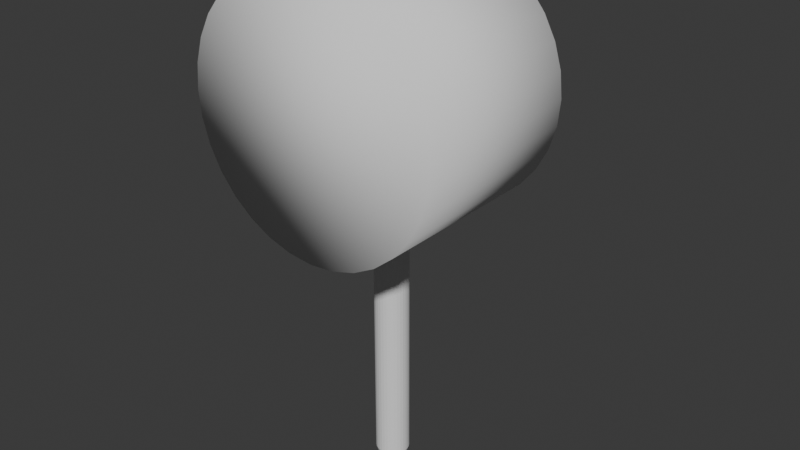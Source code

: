 # Source: Boss_02.blend  (saved by Blender 4.4.32; exported with 4.5.12 LTS)
import bpy
from mathutils import Matrix  # noqa: F401  (used for matrix-valued properties, if any)

bpy.ops.wm.read_factory_settings(use_empty=True)
scene = bpy.context.scene
scene.name = 'Scene'

# ---- world
world_world = bpy.data.worlds.new('World'); scene.world = world_world
world_world.use_nodes = True; world_world.node_tree.nodes.clear()
_N = world_world.node_tree.nodes; _L = world_world.node_tree.links
n0 = _N.new('ShaderNodeOutputWorld'); n0.name = 'World Output'; n0.location = (300, 300)
n1 = _N.new('ShaderNodeBackground'); n1.name = 'Background'; n1.location = (10, 300)
n1.inputs[0].default_value = (0.05088, 0.05088, 0.05088, 1.0)
_L.new(n1.outputs[0], n0.inputs[0])
n0.is_active_output = True
world_world.color = (0.05088, 0.05088, 0.05088)
world_world.sun_shadow_jitter_overblur = 0.0

# ---- meshes
me_body = bpy.data.meshes.new('body')
me_body.from_pydata([(-2.578e-09, 0.06461, -3.824), (2.587e-08, 7.136, -1.442), (0.7431, 0.06429, -3.75), (0.2846, 7.136, -1.414), (1.458, 0.06332, -3.534), (0.5583, 7.135, -1.331), (2.116, 0.06176, -3.182), (0.8106, 7.135, -1.196), (2.693, 0.05965, -2.708), (1.032, 7.134, -1.015), (3.167, 0.05708, -2.131), (1.213, 7.133, -0.7937), (3.519, 0.05415, -1.472), (1.348, 7.132, -0.5414), (3.736, 0.05097, -0.7577), (1.431, 7.131, -0.2677), (3.809, 0.04767, -0.01463), (1.459, 7.129, 0.01688), (3.736, 0.04436, 0.7285), (1.431, 7.128, 0.3015), (3.519, 0.04118, 1.443), (1.348, 7.127, 0.5752), (3.167, 0.03825, 2.102), (1.213, 7.126, 0.8274), (2.693, 0.03568, 2.679), (1.032, 7.125, 1.049), (2.116, 0.03357, 3.152), (0.8106, 7.124, 1.23), (1.458, 0.03201, 3.504), (0.5583, 7.123, 1.365), (0.7431, 0.03104, 3.721), (0.2846, 7.123, 1.448), (-2.578e-09, 0.03072, 3.794), (2.587e-08, 7.123, 1.476), (-0.7431, 0.03104, 3.721), (-0.2846, 7.123, 1.448), (-1.458, 0.03201, 3.504), (-0.5583, 7.123, 1.365), (-2.116, 0.03357, 3.152), (-0.8106, 7.124, 1.23), (-2.693, 0.03568, 2.679), (-1.032, 7.125, 1.049), (-3.167, 0.03825, 2.102), (-1.213, 7.126, 0.8274), (-3.519, 0.04118, 1.443), (-1.348, 7.127, 0.5752), (-3.736, 0.04436, 0.7285), (-1.431, 7.128, 0.3015), (-3.809, 0.04767, -0.01463), (-1.459, 7.129, 0.01688), (-3.736, 0.05097, -0.7577), (-1.431, 7.131, -0.2677), (-3.519, 0.05415, -1.472), (-1.348, 7.132, -0.5414), (-3.167, 0.05708, -2.131), (-1.213, 7.133, -0.7937), (-2.693, 0.05965, -2.708), (-1.032, 7.134, -1.015), (-2.116, 0.06176, -3.182), (-0.8106, 7.135, -1.196), (-1.458, 0.06332, -3.534), (-0.5583, 7.135, -1.331), (-0.7431, 0.06429, -3.75), (-0.2846, 7.136, -1.414), (-1.371e-08, 5.367, -3.785), (0.7402, 5.367, -3.712), (1.452, 5.366, -3.496), (2.108, 5.365, -3.146), (2.683, 5.363, -2.674), (3.155, 5.36, -2.099), (3.505, 5.357, -1.443), (3.721, 5.354, -0.7312), (3.794, 5.351, 0.008968), (3.721, 5.347, 0.7491), (3.505, 5.344, 1.461), (3.155, 5.341, 2.117), (2.683, 5.339, 2.692), (2.108, 5.337, 3.164), (1.452, 5.335, 3.514), (0.7402, 5.334, 3.73), (-1.371e-08, 5.334, 3.803), (-0.7402, 5.334, 3.73), (-1.452, 5.335, 3.514), (-2.108, 5.337, 3.164), (-2.683, 5.339, 2.692), (-3.155, 5.341, 2.117), (-3.505, 5.344, 1.461), (-3.721, 5.347, 0.7491), (-3.794, 5.351, 0.008968), (-3.721, 5.354, -0.7312), (-3.505, 5.357, -1.443), (-3.155, 5.36, -2.099), (-2.683, 5.363, -2.674), (-2.108, 5.365, -3.146), (-1.452, 5.366, -3.496), (-0.7402, 5.367, -3.712), (-2.876e-09, 2.915, -11.93), (0.06123, 2.921, -11.93), (-2.317e-09, 2.709, -3.573), (-2.317e-09, 2.74, -11.36), (0.09803, 2.719, -3.573), (0.09803, 2.75, -11.36), (0.1923, 2.747, -3.573), (0.1923, 2.778, -11.36), (0.2792, 2.794, -3.575), (0.2792, 2.825, -11.37), (0.3553, 2.856, -3.576), (0.3553, 2.887, -11.37), (0.4178, 2.932, -3.578), (0.4178, 2.963, -11.37), (0.4642, 3.019, -3.58), (0.4642, 3.05, -11.37), (0.4928, 3.113, -3.582), (0.4928, 3.144, -11.37), (0.5025, 3.211, -3.584), (0.5025, 3.242, -11.38), (0.4928, 3.309, -3.587), (0.4928, 3.34, -11.38), (0.4642, 3.404, -3.589), (0.4642, 3.435, -11.38), (0.4178, 3.491, -3.591), (0.4178, 3.522, -11.38), (0.3553, 3.567, -3.593), (0.3553, 3.598, -11.38), (0.2792, 3.629, -3.594), (0.2792, 3.66, -11.38), (0.1923, 3.676, -3.595), (0.1923, 3.707, -11.39), (0.09803, 3.704, -3.596), (0.09803, 3.735, -11.39), (-2.317e-09, 3.714, -3.596), (-2.317e-09, 3.745, -11.39), (-0.09803, 3.704, -3.596), (-0.09803, 3.735, -11.39), (-0.1923, 3.676, -3.595), (-0.1923, 3.707, -11.39), (-0.2792, 3.629, -3.594), (-0.2792, 3.66, -11.38), (-0.3553, 3.567, -3.593), (-0.3553, 3.598, -11.38), (-0.4178, 3.491, -3.591), (-0.4178, 3.522, -11.38), (-0.4642, 3.404, -3.589), (-0.4642, 3.435, -11.38), (-0.4928, 3.309, -3.587), (-0.4928, 3.34, -11.38), (-0.5025, 3.211, -3.584), (-0.5025, 3.242, -11.38), (-0.4928, 3.113, -3.582), (-0.4928, 3.144, -11.37), (-0.4642, 3.019, -3.58), (-0.4642, 3.05, -11.37), (-0.4178, 2.932, -3.578), (-0.4178, 2.963, -11.37), (-0.3553, 2.856, -3.576), (-0.3553, 2.887, -11.37), (-0.2792, 2.794, -3.575), (-0.2792, 2.825, -11.37), (-0.1923, 2.747, -3.573), (-0.1923, 2.778, -11.36), (-0.09803, 2.719, -3.573), (-0.09803, 2.75, -11.36), (0.1201, 2.939, -11.93), (0.1744, 2.968, -11.93), (0.2219, 3.007, -11.93), (0.261, 3.055, -11.94), (0.29, 3.109, -11.94), (0.3078, 3.168, -11.94), (0.3139, 3.229, -11.94), (0.3078, 3.29, -11.94), (0.29, 3.349, -11.94), (0.261, 3.403, -11.94), (0.2219, 3.451, -11.95), (0.1744, 3.49, -11.95), (0.1201, 3.519, -11.95), (0.06123, 3.537, -11.95), (-2.876e-09, 3.543, -11.95), (-0.06123, 3.537, -11.95), (-0.1201, 3.519, -11.95), (-0.1744, 3.49, -11.95), (-0.2219, 3.451, -11.95), (-0.261, 3.403, -11.94), (-0.29, 3.349, -11.94), (-0.3078, 3.29, -11.94), (-0.3139, 3.229, -11.94), (-0.3078, 3.168, -11.94), (-0.29, 3.109, -11.94), (-0.261, 3.055, -11.94), (-0.2219, 3.007, -11.93), (-0.1744, 2.968, -11.93), (-0.1201, 2.939, -11.93), (-0.06123, 2.921, -11.93), (-5.524e-09, 2.932, -11.23), (-0.06123, 2.938, -11.23), (-0.1201, 2.956, -11.23), (-0.1744, 2.985, -11.23), (-0.2219, 3.024, -11.24), (-0.261, 3.071, -11.24), (-0.29, 3.125, -11.24), (-0.3078, 3.184, -11.24), (-0.3139, 3.246, -11.24), (-0.3078, 3.307, -11.24), (-0.29, 3.366, -11.24), (-0.261, 3.42, -11.24), (-0.2219, 3.468, -11.25), (-0.1744, 3.507, -11.25), (-0.1201, 3.536, -11.25), (-0.06123, 3.553, -11.25), (-5.524e-09, 3.56, -11.25), (0.06123, 3.553, -11.25), (0.1201, 3.536, -11.25), (0.1744, 3.507, -11.25), (0.2219, 3.468, -11.25), (0.261, 3.42, -11.24), (0.29, 3.366, -11.24), (0.3078, 3.307, -11.24), (0.3139, 3.246, -11.24), (0.3078, 3.184, -11.24), (0.29, 3.125, -11.24), (0.261, 3.071, -11.24), (0.2219, 3.024, -11.24), (0.1744, 2.985, -11.23), (0.1201, 2.956, -11.23), (0.06123, 2.938, -11.23)], [], [(64, 1, 3, 65), (65, 3, 5, 66), (66, 5, 7, 67), (67, 7, 9, 68), (68, 9, 11, 69), (69, 11, 13, 70), (70, 13, 15, 71), (71, 15, 17, 72), (72, 17, 19, 73), (73, 19, 21, 74), (74, 21, 23, 75), (75, 23, 25, 76), (76, 25, 27, 77), (77, 27, 29, 78), (78, 29, 31, 79), (79, 31, 33, 80), (80, 33, 35, 81), (81, 35, 37, 82), (82, 37, 39, 83), (83, 39, 41, 84), (84, 41, 43, 85), (85, 43, 45, 86), (86, 45, 47, 87), (87, 47, 49, 88), (88, 49, 51, 89), (89, 51, 53, 90), (90, 53, 55, 91), (91, 55, 57, 92), (92, 57, 59, 93), (93, 59, 61, 94), (3, 1, 63, 61, 59, 57, 55, 53, 51, 49, 47, 45, 43, 41, 39, 37, 35, 33, 31, 29, 27, 25, 23, 21, 19, 17, 15, 13, 11, 9, 7, 5), (94, 61, 63, 95), (95, 63, 1, 64), (0, 2, 4, 6, 8, 10, 12, 14, 16, 18, 20, 22, 24, 26, 28, 30, 32, 34, 36, 38, 40, 42, 44, 46, 48, 50, 52, 54, 56, 58, 60, 62), (62, 95, 64, 0), (60, 94, 95, 62), (58, 93, 94, 60), (56, 92, 93, 58), (54, 91, 92, 56), (52, 90, 91, 54), (50, 89, 90, 52), (48, 88, 89, 50), (46, 87, 88, 48), (44, 86, 87, 46), (42, 85, 86, 44), (40, 84, 85, 42), (38, 83, 84, 40), (36, 82, 83, 38), (34, 81, 82, 36), (32, 80, 81, 34), (30, 79, 80, 32), (28, 78, 79, 30), (26, 77, 78, 28), (24, 76, 77, 26), (22, 75, 76, 24), (20, 74, 75, 22), (18, 73, 74, 20), (16, 72, 73, 18), (14, 71, 72, 16), (12, 70, 71, 14), (10, 69, 70, 12), (8, 68, 69, 10), (6, 67, 68, 8), (4, 66, 67, 6), (2, 65, 66, 4), (0, 64, 65, 2), (171, 170, 214, 213), (125, 123, 172, 173), (98, 99, 101, 100), (179, 178, 206, 205), (141, 139, 180, 181), (100, 101, 103, 102), (190, 189, 195, 194), (157, 155, 188, 189), (102, 103, 105, 104), (182, 181, 203, 202), (99, 161, 191, 96), (104, 105, 107, 106), (174, 173, 211, 210), (103, 101, 97, 162), (106, 107, 109, 108), (166, 165, 219, 218), (119, 117, 169, 170), (108, 109, 111, 110), (185, 184, 200, 199), (135, 133, 177, 178), (110, 111, 113, 112), (177, 176, 208, 207), (151, 149, 185, 186), (112, 113, 115, 114), (169, 168, 216, 215), (113, 111, 166, 167), (114, 115, 117, 116), (97, 96, 192, 223), (129, 127, 174, 175), (116, 117, 119, 118), (188, 187, 197, 196), (145, 143, 182, 183), (118, 119, 121, 120), (180, 179, 205, 204), (161, 159, 190, 191), (120, 121, 123, 122), (172, 171, 213, 212), (107, 105, 163, 164), (122, 123, 125, 124), (164, 163, 221, 220), (123, 121, 171, 172), (124, 125, 127, 126), (183, 182, 202, 201), (139, 137, 179, 180), (126, 127, 129, 128), (175, 174, 210, 209), (155, 153, 187, 188), (128, 129, 131, 130), (167, 166, 218, 217), (117, 115, 168, 169), (130, 131, 133, 132), (191, 190, 194, 193), (133, 131, 176, 177), (132, 133, 135, 134), (186, 185, 199, 198), (149, 147, 184, 185), (134, 135, 137, 136), (96, 191, 193, 192), (101, 99, 96, 97), (136, 137, 139, 138), (178, 177, 207, 206), (111, 109, 165, 166), (138, 139, 141, 140), (170, 169, 215, 214), (127, 125, 173, 174), (140, 141, 143, 142), (162, 97, 223, 222), (143, 141, 181, 182), (142, 143, 145, 144), (189, 188, 196, 195), (159, 157, 189, 190), (144, 145, 147, 146), (181, 180, 204, 203), (105, 103, 162, 163), (146, 147, 149, 148), (173, 172, 212, 211), (121, 119, 170, 171), (148, 149, 151, 150), (165, 164, 220, 219), (137, 135, 178, 179), (150, 151, 153, 152), (184, 183, 201, 200), (153, 151, 186, 187), (152, 153, 155, 154), (176, 175, 209, 208), (115, 113, 167, 168), (154, 155, 157, 156), (223, 192, 193, 194, 195, 196, 197, 198, 199, 200, 201, 202, 203, 204, 205, 206, 207, 208, 209, 210, 211, 212, 213, 214, 215, 216, 217, 218, 219, 220, 221, 222), (131, 129, 175, 176), (156, 157, 159, 158), (147, 145, 183, 184), (168, 167, 217, 216), (158, 159, 161, 160), (163, 162, 222, 221), (109, 107, 164, 165), (160, 161, 99, 98), (98, 100, 102, 104, 106, 108, 110, 112, 114, 116, 118, 120, 122, 124, 126, 128, 130, 132, 134, 136, 138, 140, 142, 144, 146, 148, 150, 152, 154, 156, 158, 160), (187, 186, 198, 197)])
me_body.polygons.foreach_set('use_smooth', [1, 1, 1, 1, 1, 1, 1, 1, 1, 1, 1, 1, 1, 1, 1, 1, 1, 1, 1, 1, 1, 1, 1, 1, 1, 1, 1, 1, 1, 1, 1, 1, 1, 1, 1, 1, 1, 1, 1, 1, 1, 1, 1, 1, 1, 1, 1, 1, 1, 1, 1, 1, 1, 1, 1, 1, 1, 1, 1, 1, 1, 1, 1, 1, 1, 1, 0, 0, 0, 0, 0, 0, 0, 0, 0, 0, 0, 0, 0, 0, 0, 0, 0, 0, 0, 0, 0, 0, 0, 0, 0, 0, 0, 0, 0, 0, 0, 0, 0, 0, 0, 0, 0, 0, 0, 0, 0, 0, 0, 0, 0, 0, 0, 0, 0, 0, 0, 0, 0, 0, 0, 0, 0, 0, 0, 0, 0, 0, 0, 0, 0, 0, 0, 0, 0, 0, 0, 0, 0, 0, 0, 0, 0, 0, 0, 0, 0, 0, 0, 0, 0, 0, 0, 0, 0, 0, 0, 0, 0, 0, 0, 0, 0, 0])
_uv = me_body.uv_layers.new(name='UVマップ')
_uv.uv.foreach_set('vector', [0.1593, 0.4092, 0.1413, 0.3498, 0.1483, 0.3469, 0.1776, 0.4016, 0.1776, 0.4016, 0.1483, 0.3469, 0.1546, 0.3426, 0.194, 0.3906, 0.194, 0.3906, 0.1546, 0.3426, 0.16, 0.3372, 0.208, 0.3766, 0.208, 0.3766, 0.16, 0.3372, 0.1642, 0.3309, 0.219, 0.3602, 0.219, 0.3602, 0.1642, 0.3309, 0.1671, 0.3239, 0.2266, 0.3419, 0.2266, 0.3419, 0.1671, 0.3239, 0.1686, 0.3164, 0.2304, 0.3225, 0.2304, 0.3225, 0.1686, 0.3164, 0.1686, 0.3088, 0.2304, 0.3027, 0.2304, 0.3027, 0.1686, 0.3088, 0.1671, 0.3014, 0.2266, 0.2834, 0.2266, 0.2834, 0.1671, 0.3014, 0.1642, 0.2943, 0.219, 0.2651, 0.219, 0.2651, 0.1642, 0.2943, 0.16, 0.288, 0.208, 0.2486, 0.208, 0.2486, 0.16, 0.288, 0.1546, 0.2826, 0.194, 0.2347, 0.194, 0.2347, 0.1546, 0.2826, 0.1483, 0.2784, 0.1776, 0.2237, 0.1776, 0.2237, 0.1483, 0.2784, 0.1413, 0.2755, 0.1593, 0.2161, 0.1593, 0.2161, 0.1413, 0.2755, 0.1338, 0.274, 0.1399, 0.2122, 0.1399, 0.2122, 0.1338, 0.274, 0.1262, 0.274, 0.1201, 0.2122, 0.1201, 0.2122, 0.1262, 0.274, 0.1188, 0.2755, 0.1007, 0.2161, 0.1007, 0.2161, 0.1188, 0.2755, 0.1117, 0.2784, 0.08246, 0.2237, 0.08246, 0.2237, 0.1117, 0.2784, 0.1054, 0.2826, 0.06602, 0.2347, 0.06602, 0.2347, 0.1054, 0.2826, 0.1, 0.288, 0.05203, 0.2486, 0.05203, 0.2486, 0.1, 0.288, 0.0958, 0.2943, 0.04104, 0.2651, 0.04104, 0.2651, 0.0958, 0.2943, 0.09289, 0.3014, 0.03348, 0.2834, 0.03348, 0.2834, 0.09289, 0.3014, 0.09141, 0.3088, 0.02962, 0.3027, 0.02962, 0.3027, 0.09141, 0.3088, 0.09141, 0.3164, 0.02962, 0.3225, 0.02962, 0.3225, 0.09141, 0.3164, 0.09289, 0.3239, 0.03348, 0.3419, 0.03348, 0.3419, 0.09289, 0.3239, 0.0958, 0.3309, 0.04104, 0.3602, 0.04104, 0.3602, 0.0958, 0.3309, 0.1, 0.3372, 0.05203, 0.3766, 0.05203, 0.3766, 0.1, 0.3372, 0.1054, 0.3426, 0.06602, 0.3906, 0.06602, 0.3906, 0.1054, 0.3426, 0.1117, 0.3469, 0.08246, 0.4016, 0.08246, 0.4016, 0.1117, 0.3469, 0.1188, 0.3498, 0.1007, 0.4092, 0.1007, 0.4092, 0.1188, 0.3498, 0.1262, 0.3512, 0.1201, 0.413, 0.1483, 0.3469, 0.1413, 0.3498, 0.1338, 0.3512, 0.1262, 0.3512, 0.1188, 0.3498, 0.1117, 0.3469, 0.1054, 0.3426, 0.1, 0.3372, 0.0958, 0.3309, 0.09289, 0.3239, 0.09141, 0.3164, 0.09141, 0.3088, 0.09289, 0.3014, 0.0958, 0.2943, 0.1, 0.288, 0.1054, 0.2826, 0.1117, 0.2784, 0.1188, 0.2755, 0.1262, 0.274, 0.1338, 0.274, 0.1413, 0.2755, 0.1483, 0.2784, 0.1546, 0.2826, 0.16, 0.288, 0.1642, 0.2943, 0.1671, 0.3014, 0.1686, 0.3088, 0.1686, 0.3164, 0.1671, 0.3239, 0.1642, 0.3309, 0.16, 0.3372, 0.1546, 0.3426, 0.1201, 0.413, 0.1262, 0.3512, 0.1338, 0.3512, 0.1399, 0.413, 0.1399, 0.413, 0.1338, 0.3512, 0.1413, 0.3498, 0.1593, 0.4092, 0.09242, 0.1754, 0.07812, 0.1695, 0.06525, 0.1609, 0.05431, 0.1499, 0.04571, 0.1371, 0.03979, 0.1228, 0.03677, 0.1076, 0.03677, 0.0921, 0.03979, 0.07692, 0.04571, 0.06262, 0.05431, 0.04975, 0.06525, 0.03881, 0.07812, 0.03021, 0.09242, 0.02429, 0.1076, 0.02127, 0.1231, 0.02127, 0.1383, 0.02429, 0.1526, 0.03021, 0.1654, 0.03881, 0.1764, 0.04975, 0.185, 0.06262, 0.1909, 0.07692, 0.1939, 0.0921, 0.1939, 0.1076, 0.1909, 0.1228, 0.185, 0.1371, 0.1764, 0.1499, 0.1654, 0.1609, 0.1526, 0.1695, 0.1383, 0.1754, 0.1231, 0.1784, 0.1076, 0.1784, 0.6633, 0.2815, 0.3801, 0.2812, 0.3802, 0.2423, 0.6634, 0.2424, 0.6633, 0.3184, 0.3801, 0.3179, 0.3801, 0.2812, 0.6633, 0.2815, 0.6632, 0.3515, 0.38, 0.3509, 0.3801, 0.3179, 0.6633, 0.3184, 0.6633, 0.3797, 0.3801, 0.3802, 0.38, 0.3521, 0.6632, 0.3515, 0.6633, 0.4129, 0.3801, 0.4132, 0.3801, 0.3802, 0.6633, 0.3797, 0.6634, 0.4497, 0.3802, 0.4499, 0.3801, 0.4132, 0.6633, 0.4129, 0.6634, 0.4888, 0.3802, 0.4888, 0.3802, 0.4499, 0.6634, 0.4497, 0.6634, 0.5287, 0.3802, 0.5286, 0.3802, 0.4888, 0.6634, 0.4888, 0.6633, 0.5678, 0.3801, 0.5675, 0.3802, 0.5286, 0.6634, 0.5287, 0.6633, 0.6047, 0.3801, 0.6042, 0.3801, 0.5675, 0.6633, 0.5678, 0.6632, 0.6378, 0.38, 0.6372, 0.3801, 0.6042, 0.6633, 0.6047, 0.9467, 0.09344, 0.6635, 0.09387, 0.6634, 0.06578, 0.9466, 0.06524, 0.9467, 0.1266, 0.6635, 0.1269, 0.6635, 0.09387, 0.9467, 0.09344, 0.9468, 0.1634, 0.6636, 0.1636, 0.6635, 0.1269, 0.9467, 0.1266, 0.9468, 0.2026, 0.6636, 0.2025, 0.6636, 0.1636, 0.9468, 0.1634, 0.9468, 0.2424, 0.6636, 0.2423, 0.6636, 0.2025, 0.9468, 0.2026, 0.9467, 0.2815, 0.6635, 0.2812, 0.6636, 0.2423, 0.9468, 0.2424, 0.9467, 0.3184, 0.6635, 0.3179, 0.6635, 0.2812, 0.9467, 0.2815, 0.9466, 0.3515, 0.6634, 0.3509, 0.6635, 0.3179, 0.9467, 0.3184, 0.6633, 0.666, 0.3801, 0.6665, 0.38, 0.6384, 0.6632, 0.6378, 0.6633, 0.6992, 0.3801, 0.6995, 0.3801, 0.6665, 0.6633, 0.666, 0.6634, 0.736, 0.3802, 0.7362, 0.3801, 0.6995, 0.6633, 0.6992, 0.6634, 0.7751, 0.3802, 0.7751, 0.3802, 0.7362, 0.6634, 0.736, 0.6634, 0.815, 0.3802, 0.8149, 0.3802, 0.7751, 0.6634, 0.7751, 0.6633, 0.8541, 0.3801, 0.8538, 0.3802, 0.8149, 0.6634, 0.815, 0.6633, 0.891, 0.3801, 0.8905, 0.3801, 0.8538, 0.6633, 0.8541, 0.6632, 0.9241, 0.38, 0.9235, 0.3801, 0.8905, 0.6633, 0.891, 0.6633, 0.09344, 0.3801, 0.09387, 0.38, 0.06578, 0.6632, 0.06524, 0.6633, 0.1266, 0.3801, 0.1269, 0.3801, 0.09387, 0.6633, 0.09344, 0.6634, 0.1634, 0.3802, 0.1636, 0.3801, 0.1269, 0.6633, 0.1266, 0.6634, 0.2026, 0.3802, 0.2025, 0.3802, 0.1636, 0.6634, 0.1634, 0.6634, 0.2424, 0.3802, 0.2423, 0.3802, 0.2025, 0.6634, 0.2026, 0.6562, 1.0, 0.6875, 1.0, 0.6875, 1.0, 0.6562, 1.0, 0.5938, 1.0, 0.625, 1.0, 0.625, 1.0, 0.5938, 1.0, 1.0, 0.5, 1.0, 1.0, 0.9688, 1.0, 0.9688, 0.5, 0.4062, 1.0, 0.4375, 1.0, 0.4375, 1.0, 0.4062, 1.0, 0.3438, 1.0, 0.375, 1.0, 0.375, 1.0, 0.3438, 1.0, 0.9688, 0.5, 0.9688, 1.0, 0.9375, 1.0, 0.9375, 0.5, 0.0625, 1.0, 0.09375, 1.0, 0.09375, 1.0, 0.0625, 1.0, 0.09375, 1.0, 0.125, 1.0, 0.125, 1.0, 0.09375, 1.0, 0.9375, 0.5, 0.9375, 1.0, 0.9062, 1.0, 0.9062, 0.5, 0.3125, 1.0, 0.3438, 1.0, 0.3438, 1.0, 0.3125, 1.0, 0.0, 1.0, 0.03125, 1.0, 0.03125, 1.0, 0.0, 1.0, 0.9062, 0.5, 0.9062, 1.0, 0.875, 1.0, 0.875, 0.5, 0.5625, 1.0, 0.5938, 1.0, 0.5938, 1.0, 0.5625, 1.0, 0.9375, 1.0, 0.9688, 1.0, 0.9688, 1.0, 0.9375, 1.0, 0.875, 0.5, 0.875, 1.0, 0.8438, 1.0, 0.8438, 0.5, 0.8125, 1.0, 0.8438, 1.0, 0.8438, 1.0, 0.8125, 1.0, 0.6875, 1.0, 0.7188, 1.0, 0.7188, 1.0, 0.6875, 1.0, 0.8438, 0.5, 0.8438, 1.0, 0.8125, 1.0, 0.8125, 0.5, 0.2188, 1.0, 0.25, 1.0, 0.25, 1.0, 0.2188, 1.0, 0.4375, 1.0, 0.4688, 1.0, 0.4688, 1.0, 0.4375, 1.0, 0.8125, 0.5, 0.8125, 1.0, 0.7812, 1.0, 0.7812, 0.5, 0.4688, 1.0, 0.5, 1.0, 0.5, 1.0, 0.4688, 1.0, 0.1875, 1.0, 0.2188, 1.0, 0.2188, 1.0, 0.1875, 1.0, 0.7812, 0.5, 0.7812, 1.0, 0.75, 1.0, 0.75, 0.5, 0.7188, 1.0, 0.75, 1.0, 0.75, 1.0, 0.7188, 1.0, 0.7812, 1.0, 0.8125, 1.0, 0.8125, 1.0, 0.7812, 1.0, 0.75, 0.5, 0.75, 1.0, 0.7188, 1.0, 0.7188, 0.5, 0.9688, 1.0, 1.0, 1.0, 1.0, 1.0, 0.9688, 1.0, 0.5312, 1.0, 0.5625, 1.0, 0.5625, 1.0, 0.5312, 1.0, 0.7188, 0.5, 0.7188, 1.0, 0.6875, 1.0, 0.6875, 0.5, 0.125, 1.0, 0.1562, 1.0, 0.1562, 1.0, 0.125, 1.0, 0.2812, 1.0, 0.3125, 1.0, 0.3125, 1.0, 0.2812, 1.0, 0.6875, 0.5, 0.6875, 1.0, 0.6562, 1.0, 0.6562, 0.5, 0.375, 1.0, 0.4062, 1.0, 0.4062, 1.0, 0.375, 1.0, 0.03125, 1.0, 0.0625, 1.0, 0.0625, 1.0, 0.03125, 1.0, 0.6562, 0.5, 0.6562, 1.0, 0.625, 1.0, 0.625, 0.5, 0.625, 1.0, 0.6562, 1.0, 0.6562, 1.0, 0.625, 1.0, 0.875, 1.0, 0.9062, 1.0, 0.9062, 1.0, 0.875, 1.0, 0.625, 0.5, 0.625, 1.0, 0.5938, 1.0, 0.5938, 0.5, 0.875, 1.0, 0.9062, 1.0, 0.9062, 1.0, 0.875, 1.0, 0.625, 1.0, 0.6562, 1.0, 0.6562, 1.0, 0.625, 1.0, 0.5938, 0.5, 0.5938, 1.0, 0.5625, 1.0, 0.5625, 0.5, 0.2812, 1.0, 0.3125, 1.0, 0.3125, 1.0, 0.2812, 1.0, 0.375, 1.0, 0.4062, 1.0, 0.4062, 1.0, 0.375, 1.0, 0.5625, 0.5, 0.5625, 1.0, 0.5312, 1.0, 0.5312, 0.5, 0.5312, 1.0, 0.5625, 1.0, 0.5625, 1.0, 0.5312, 1.0, 0.125, 1.0, 0.1562, 1.0, 0.1562, 1.0, 0.125, 1.0, 0.5312, 0.5, 0.5312, 1.0, 0.5, 1.0, 0.5, 0.5, 0.7812, 1.0, 0.8125, 1.0, 0.8125, 1.0, 0.7812, 1.0, 0.7188, 1.0, 0.75, 1.0, 0.75, 1.0, 0.7188, 1.0, 0.5, 0.5, 0.5, 1.0, 0.4688, 1.0, 0.4688, 0.5, 0.03125, 1.0, 0.0625, 1.0, 0.0625, 1.0, 0.03125, 1.0, 0.4688, 1.0, 0.5, 1.0, 0.5, 1.0, 0.4688, 1.0, 0.4688, 0.5, 0.4688, 1.0, 0.4375, 1.0, 0.4375, 0.5, 0.1875, 1.0, 0.2188, 1.0, 0.2188, 1.0, 0.1875, 1.0, 0.2188, 1.0, 0.25, 1.0, 0.25, 1.0, 0.2188, 1.0, 0.4375, 0.5, 0.4375, 1.0, 0.4062, 1.0, 0.4062, 0.5, 0.0, 1.0, 0.03125, 1.0, 0.03125, 1.0, 0.0, 1.0, 0.9688, 1.0, 1.0, 1.0, 1.0, 1.0, 0.9688, 1.0, 0.4062, 0.5, 0.4062, 1.0, 0.375, 1.0, 0.375, 0.5, 0.4375, 1.0, 0.4688, 1.0, 0.4688, 1.0, 0.4375, 1.0, 0.8125, 1.0, 0.8438, 1.0, 0.8438, 1.0, 0.8125, 1.0, 0.375, 0.5, 0.375, 1.0, 0.3438, 1.0, 0.3438, 0.5, 0.6875, 1.0, 0.7188, 1.0, 0.7188, 1.0, 0.6875, 1.0, 0.5625, 1.0, 0.5938, 1.0, 0.5938, 1.0, 0.5625, 1.0, 0.3438, 0.5, 0.3438, 1.0, 0.3125, 1.0, 0.3125, 0.5, 0.9375, 1.0, 0.9688, 1.0, 0.9688, 1.0, 0.9375, 1.0, 0.3125, 1.0, 0.3438, 1.0, 0.3438, 1.0, 0.3125, 1.0, 0.3125, 0.5, 0.3125, 1.0, 0.2812, 1.0, 0.2812, 0.5, 0.09375, 1.0, 0.125, 1.0, 0.125, 1.0, 0.09375, 1.0, 0.0625, 1.0, 0.09375, 1.0, 0.09375, 1.0, 0.0625, 1.0, 0.2812, 0.5, 0.2812, 1.0, 0.25, 1.0, 0.25, 0.5, 0.3438, 1.0, 0.375, 1.0, 0.375, 1.0, 0.3438, 1.0, 0.9062, 1.0, 0.9375, 1.0, 0.9375, 1.0, 0.9062, 1.0, 0.25, 0.5, 0.25, 1.0, 0.2188, 1.0, 0.2188, 0.5, 0.5938, 1.0, 0.625, 1.0, 0.625, 1.0, 0.5938, 1.0, 0.6562, 1.0, 0.6875, 1.0, 0.6875, 1.0, 0.6562, 1.0, 0.2188, 0.5, 0.2188, 1.0, 0.1875, 1.0, 0.1875, 0.5, 0.8438, 1.0, 0.875, 1.0, 0.875, 1.0, 0.8438, 1.0, 0.4062, 1.0, 0.4375, 1.0, 0.4375, 1.0, 0.4062, 1.0, 0.1875, 0.5, 0.1875, 1.0, 0.1562, 1.0, 0.1562, 0.5, 0.25, 1.0, 0.2812, 1.0, 0.2812, 1.0, 0.25, 1.0, 0.1562, 1.0, 0.1875, 1.0, 0.1875, 1.0, 0.1562, 1.0, 0.1562, 0.5, 0.1562, 1.0, 0.125, 1.0, 0.125, 0.5, 0.5, 1.0, 0.5312, 1.0, 0.5312, 1.0, 0.5, 1.0, 0.75, 1.0, 0.7812, 1.0, 0.7812, 1.0, 0.75, 1.0, 0.125, 0.5, 0.125, 1.0, 0.09375, 1.0, 0.09375, 0.5, 0.2968, 0.4854, 0.25, 0.49, 0.2032, 0.4854, 0.1582, 0.4717, 0.1167, 0.4496, 0.08029, 0.4197, 0.05045, 0.3833, 0.02827, 0.3418, 0.01461, 0.2968, 0.01, 0.25, 0.01461, 0.2032, 0.02827, 0.1582, 0.05045, 0.1167, 0.08029, 0.08029, 0.1167, 0.05045, 0.1582, 0.02827, 0.2032, 0.01461, 0.25, 0.01, 0.2968, 0.01461, 0.3418, 0.02827, 0.3833, 0.05045, 0.4197, 0.08029, 0.4496, 0.1167, 0.4717, 0.1582, 0.4854, 0.2032, 0.49, 0.25, 0.4854, 0.2968, 0.4717, 0.3418, 0.4496, 0.3833, 0.4197, 0.4197, 0.3833, 0.4496, 0.3418, 0.4717, 0.5, 1.0, 0.5312, 1.0, 0.5312, 1.0, 0.5, 1.0, 0.09375, 0.5, 0.09375, 1.0, 0.0625, 1.0, 0.0625, 0.5, 0.25, 1.0, 0.2812, 1.0, 0.2812, 1.0, 0.25, 1.0, 0.75, 1.0, 0.7812, 1.0, 0.7812, 1.0, 0.75, 1.0, 0.0625, 0.5, 0.0625, 1.0, 0.03125, 1.0, 0.03125, 0.5, 0.9062, 1.0, 0.9375, 1.0, 0.9375, 1.0, 0.9062, 1.0, 0.8438, 1.0, 0.875, 1.0, 0.875, 1.0, 0.8438, 1.0, 0.03125, 0.5, 0.03125, 1.0, 0.0, 1.0, 0.0, 0.5, 0.75, 0.49, 0.7968, 0.4854, 0.8418, 0.4717, 0.8833, 0.4496, 0.9197, 0.4197, 0.9496, 0.3833, 0.9717, 0.3418, 0.9854, 0.2968, 0.99, 0.25, 0.9854, 0.2032, 0.9717, 0.1582, 0.9496, 0.1167, 0.9197, 0.08029, 0.8833, 0.05045, 0.8418, 0.02827, 0.7968, 0.01461, 0.75, 0.01, 0.7032, 0.01461, 0.6582, 0.02827, 0.6167, 0.05045, 0.5803, 0.08029, 0.5504, 0.1167, 0.5283, 0.1582, 0.5146, 0.2032, 0.51, 0.25, 0.5146, 0.2968, 0.5283, 0.3418, 0.5504, 0.3833, 0.5803, 0.4197, 0.6167, 0.4496, 0.6582, 0.4717, 0.7032, 0.4854, 0.1562, 1.0, 0.1875, 1.0, 0.1875, 1.0, 0.1562, 1.0])
me_body.update()

# ---- objects
ob_body = bpy.data.objects.new('body', me_body)

# ---- transforms, parenting, visibility, modifiers, constraints
ob_body.location = (0.0, 0.0, 0.0)

# ---- collection membership
scene.collection.objects.link(ob_body)

# ---- scene / render settings (as saved in the file)
scene.frame_start = 1; scene.frame_end = 250; scene.frame_set(1)
scene.render.engine = 'BLENDER_EEVEE_NEXT'
bpy.context.view_layer.update()

# ---- added for rendering (the .blend has no active camera and no usable light): camera, sun
cam_auto = bpy.data.cameras.new('AutoCamera')
cam_auto.lens = 50.0
cam_auto.sensor_width = 36.0
cam_auto.clip_end = 1000.0
ob_auto_camera = bpy.data.objects.new('AutoCamera', cam_auto)
scene.collection.objects.link(ob_auto_camera)
ob_auto_camera.location = (17.4716, -17.3827, 9.90505)
ob_auto_camera.rotation_euler = (1.09748, -7.21219e-08, 0.694738)
scene.camera = ob_auto_camera
light_auto_sun = bpy.data.lights.new('AutoSun', 'SUN')
light_auto_sun.energy = 3.0
light_auto_sun.angle = 0.0523599
ob_auto_sun = bpy.data.objects.new('AutoSun', light_auto_sun)
scene.collection.objects.link(ob_auto_sun)
ob_auto_sun.rotation_euler = (0.872665, 0.174533, 0.523599)
bpy.context.view_layer.update()
